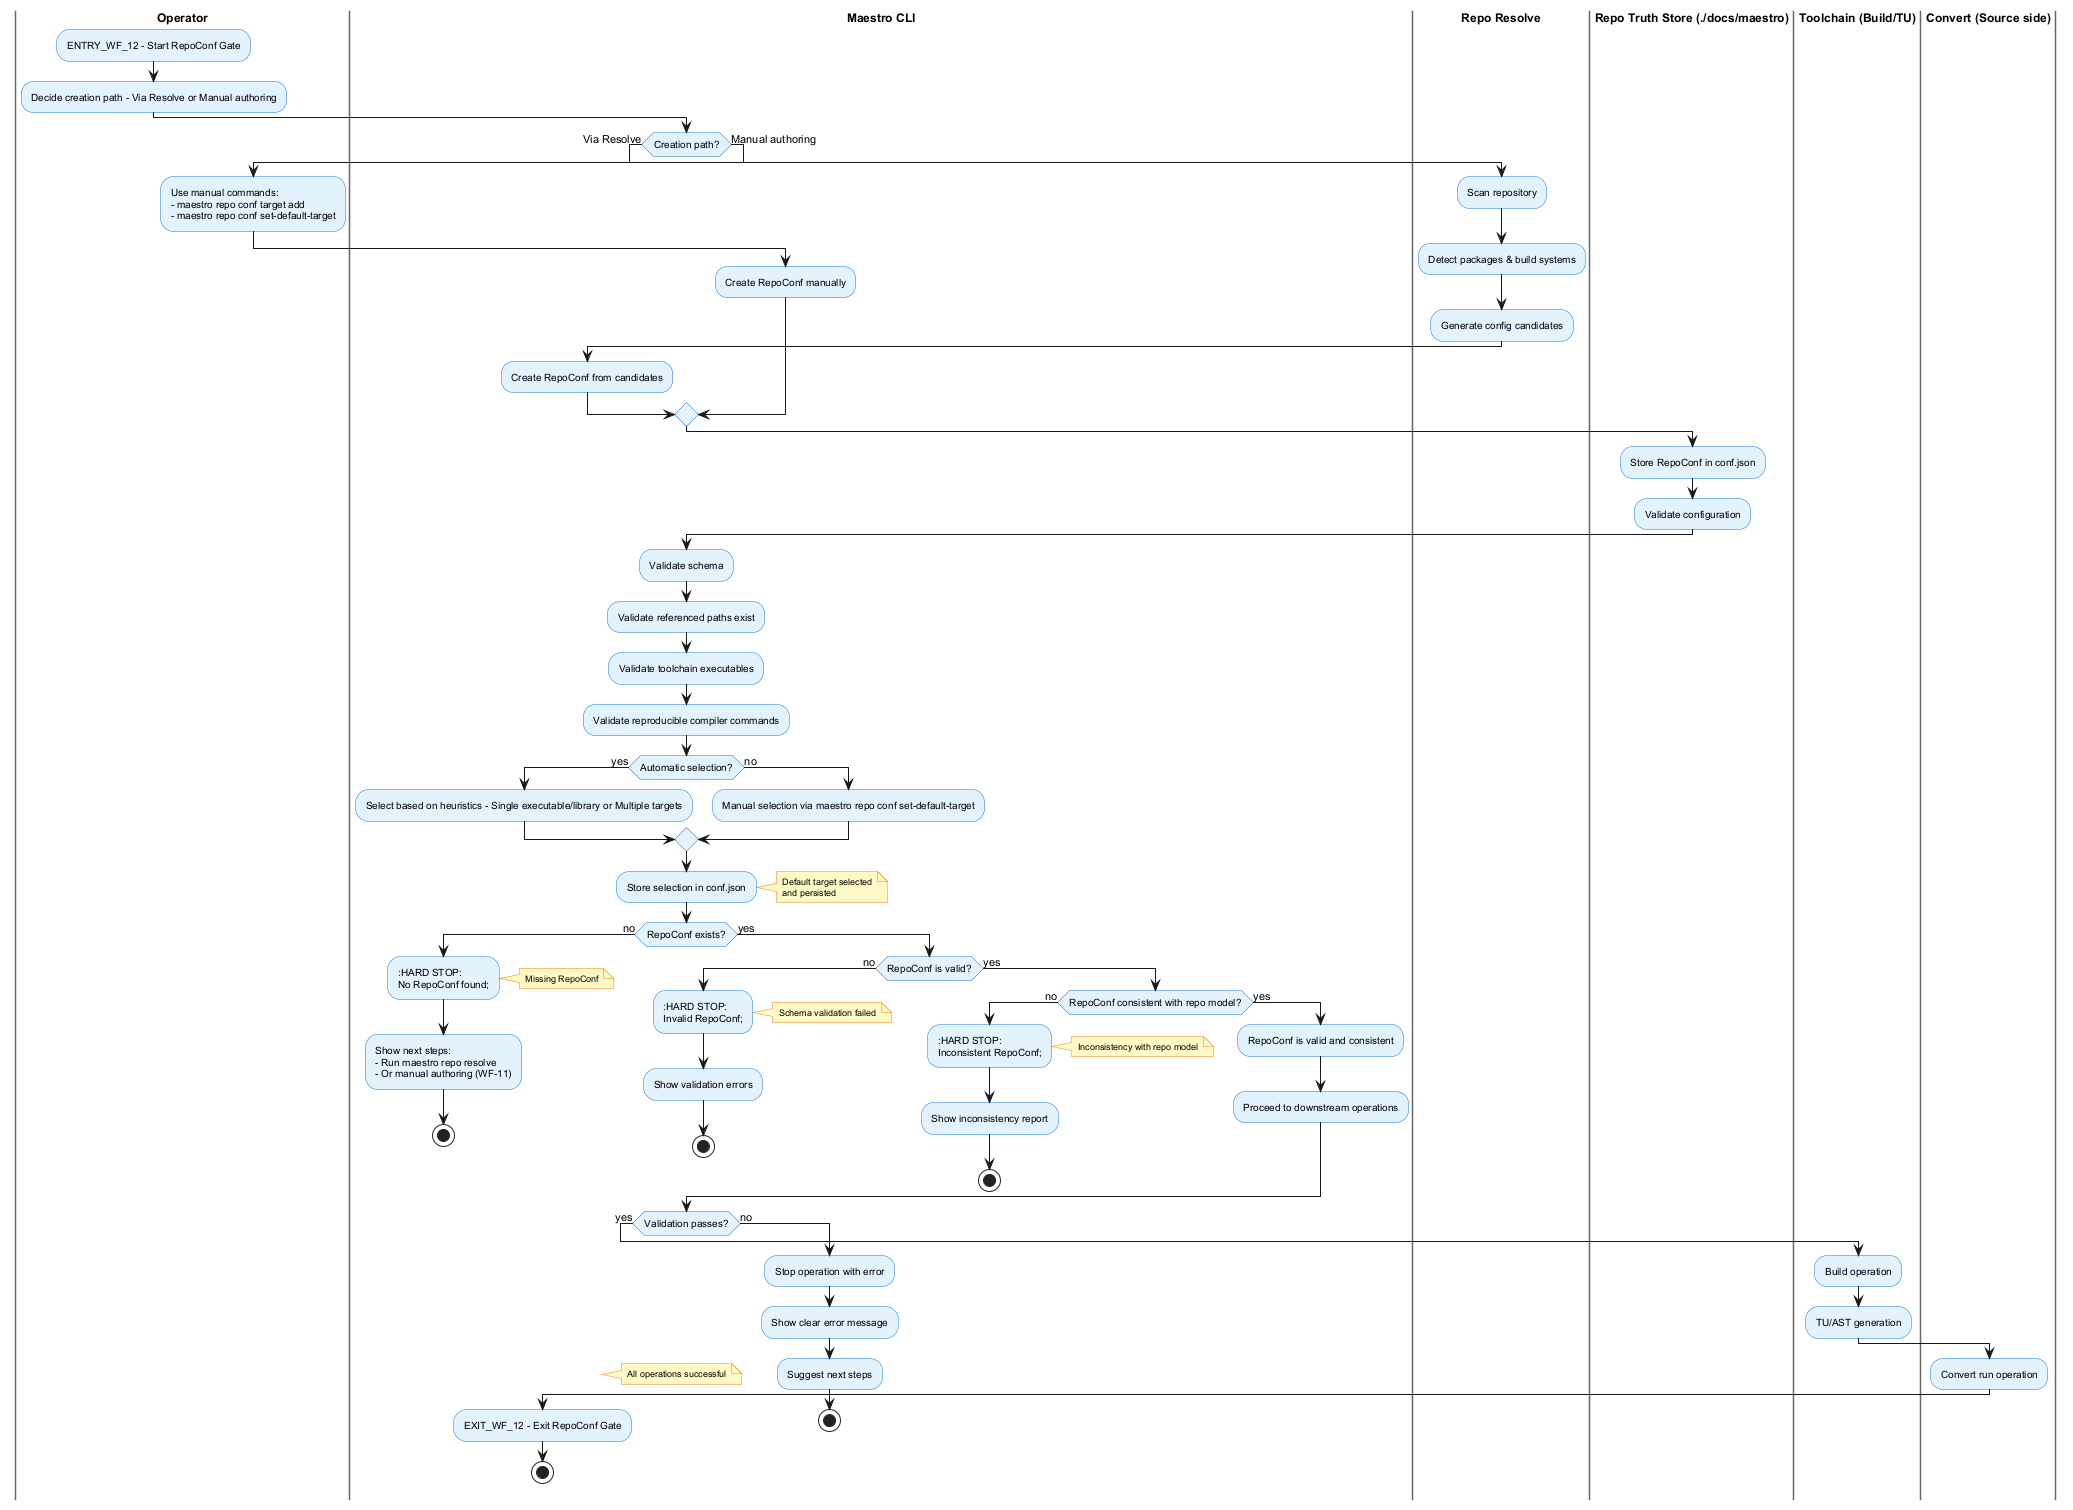

The diagram above was rendered by PlantUML. Its source (embedded in the PNG):
@startuml
!include _shared.puml

|Operator|
  :ENTRY_WF_12 - Start RepoConf Gate;
  :Decide creation path - Via Resolve or Manual authoring;

|Maestro CLI|
  if (Creation path?) then (Via Resolve)
    |Repo Resolve|
    :Scan repository;
    :Detect packages & build systems;
    :Generate config candidates;
    |Maestro CLI|
    :Create RepoConf from candidates;
  else (Manual authoring)
    |Operator|
    :Use manual commands:
    - maestro repo conf target add
    - maestro repo conf set-default-target;
    |Maestro CLI|
    :Create RepoConf manually;
  endif

|Repo Truth Store (./docs/maestro)|
  :Store RepoConf in conf.json;
  :Validate configuration;

|Maestro CLI|
  :Validate schema;
  :Validate referenced paths exist;
  :Validate toolchain executables;
  :Validate reproducible compiler commands;

  if (Automatic selection?) then (yes)
    :Select based on heuristics - Single executable/library or Multiple targets;
  else (no)
    :Manual selection via maestro repo conf set-default-target;
  endif
  :Store selection in conf.json;

  note right: Default target selected\nand persisted

  if (RepoConf exists?) then (no)
    :HARD_STOP("No RepoConf found");
    note right: Missing RepoConf
    :Show next steps:\n- Run maestro repo resolve\n- Or manual authoring (WF-11);
    stop
  else (yes)
    if (RepoConf is valid?) then (no)
      :HARD_STOP("Invalid RepoConf");
      note right: Schema validation failed
      :Show validation errors;
      stop
    else (yes)
      if (RepoConf consistent with repo model?) then (no)
        :HARD_STOP("Inconsistent RepoConf");
        note right: Inconsistency with repo model
        :Show inconsistency report;
        stop
      else (yes)
        :RepoConf is valid and consistent;
        :Proceed to downstream operations;
      endif
    endif
  endif

if (Validation passes?) then (yes)
  |Toolchain (Build/TU)|
  :Build operation;
  :TU/AST generation;
  |Convert (Source side)|
  :Convert run operation;
  |Maestro CLI|
  note right: All operations successful
  :EXIT_WF_12 - Exit RepoConf Gate;
  stop
else (no)
  |Maestro CLI|
  :Stop operation with error;
  :Show clear error message;
  :Suggest next steps;
  stop
endif

@enduml